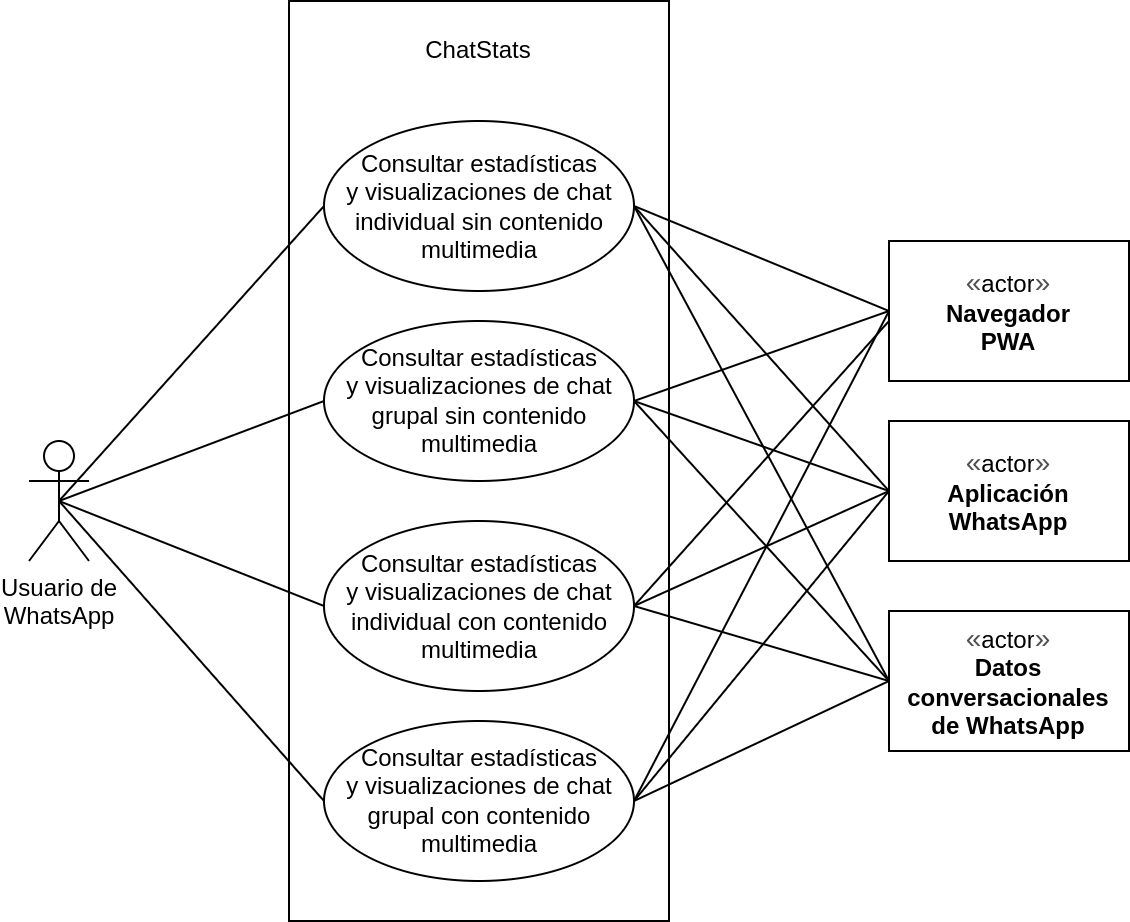

The diagram above was exported from draw.io. Its source (the exported page's mxGraphModel, read from the mxfile embedded in the PNG):
<mxGraphModel dx="2129" dy="1110" grid="1" gridSize="10" guides="1" tooltips="1" connect="1" arrows="1" fold="1" page="1" pageScale="1" pageWidth="850" pageHeight="1100" math="0" shadow="0">
  <root>
    <mxCell id="0" />
    <mxCell id="1" parent="0" />
    <mxCell id="cpRbxJG2x8q0ySG31Wiw-2" value="&lt;span style=&quot;color: rgb(77, 81, 86); font-family: arial, sans-serif; font-size: 14px; text-align: left; background-color: rgb(255, 255, 255);&quot;&gt;«&lt;/span&gt;actor&lt;span style=&quot;color: rgb(77, 81, 86); font-family: arial, sans-serif; font-size: 14px; text-align: left; background-color: rgb(255, 255, 255);&quot;&gt;»&lt;/span&gt;&lt;br&gt;&lt;b&gt;Datos conversacionales&lt;br&gt;de WhatsApp&lt;/b&gt;" style="rounded=0;whiteSpace=wrap;html=1;" parent="1" vertex="1">
      <mxGeometry x="580" y="655" width="120" height="70" as="geometry" />
    </mxCell>
    <mxCell id="cpRbxJG2x8q0ySG31Wiw-3" value="" style="rounded=0;whiteSpace=wrap;html=1;" parent="1" vertex="1">
      <mxGeometry x="280" y="350" width="190" height="460" as="geometry" />
    </mxCell>
    <mxCell id="cpRbxJG2x8q0ySG31Wiw-4" value="ChatStats" style="text;html=1;strokeColor=none;fillColor=none;align=center;verticalAlign=middle;whiteSpace=wrap;rounded=0;" parent="1" vertex="1">
      <mxGeometry x="345" y="360" width="60" height="30" as="geometry" />
    </mxCell>
    <mxCell id="cpRbxJG2x8q0ySG31Wiw-5" value="Consultar estadísticas&lt;br&gt;y visualizaciones de chat individual sin contenido multimedia" style="ellipse;whiteSpace=wrap;html=1;" parent="1" vertex="1">
      <mxGeometry x="297.5" y="410" width="155" height="85" as="geometry" />
    </mxCell>
    <mxCell id="cpRbxJG2x8q0ySG31Wiw-10" value="Usuario de&lt;br&gt;WhatsApp" style="shape=umlActor;verticalLabelPosition=bottom;verticalAlign=top;html=1;outlineConnect=0;" parent="1" vertex="1">
      <mxGeometry x="150" y="570" width="30" height="60" as="geometry" />
    </mxCell>
    <mxCell id="cpRbxJG2x8q0ySG31Wiw-11" value="" style="endArrow=none;html=1;rounded=0;entryX=0;entryY=0.5;entryDx=0;entryDy=0;exitX=0.5;exitY=0.5;exitDx=0;exitDy=0;exitPerimeter=0;" parent="1" source="cpRbxJG2x8q0ySG31Wiw-10" target="cpRbxJG2x8q0ySG31Wiw-5" edge="1">
      <mxGeometry width="50" height="50" relative="1" as="geometry">
        <mxPoint x="370" y="570" as="sourcePoint" />
        <mxPoint x="420" y="520" as="targetPoint" />
      </mxGeometry>
    </mxCell>
    <mxCell id="cpRbxJG2x8q0ySG31Wiw-12" value="" style="endArrow=none;html=1;rounded=0;entryX=0;entryY=0.5;entryDx=0;entryDy=0;exitX=1;exitY=0.5;exitDx=0;exitDy=0;" parent="1" source="cpRbxJG2x8q0ySG31Wiw-5" target="cpRbxJG2x8q0ySG31Wiw-2" edge="1">
      <mxGeometry width="50" height="50" relative="1" as="geometry">
        <mxPoint x="370" y="570" as="sourcePoint" />
        <mxPoint x="420" y="520" as="targetPoint" />
      </mxGeometry>
    </mxCell>
    <mxCell id="sX8tc-nbnCykV76KdzgI-1" value="Consultar estadísticas&lt;br&gt;y visualizaciones de chat grupal sin contenido multimedia" style="ellipse;whiteSpace=wrap;html=1;" vertex="1" parent="1">
      <mxGeometry x="297.5" y="510" width="155" height="80" as="geometry" />
    </mxCell>
    <mxCell id="sX8tc-nbnCykV76KdzgI-2" value="Consultar estadísticas&lt;br&gt;y visualizaciones de chat individual con contenido multimedia" style="ellipse;whiteSpace=wrap;html=1;" vertex="1" parent="1">
      <mxGeometry x="297.5" y="610" width="155" height="85" as="geometry" />
    </mxCell>
    <mxCell id="sX8tc-nbnCykV76KdzgI-3" value="Consultar estadísticas&lt;br&gt;y visualizaciones de chat grupal con contenido multimedia" style="ellipse;whiteSpace=wrap;html=1;" vertex="1" parent="1">
      <mxGeometry x="297.5" y="710" width="155" height="80" as="geometry" />
    </mxCell>
    <mxCell id="sX8tc-nbnCykV76KdzgI-5" value="" style="endArrow=none;html=1;rounded=0;entryX=0;entryY=0.5;entryDx=0;entryDy=0;exitX=0.5;exitY=0.5;exitDx=0;exitDy=0;exitPerimeter=0;" edge="1" parent="1" source="cpRbxJG2x8q0ySG31Wiw-10" target="sX8tc-nbnCykV76KdzgI-1">
      <mxGeometry width="50" height="50" relative="1" as="geometry">
        <mxPoint x="175" y="537.5" as="sourcePoint" />
        <mxPoint x="307.5" y="462.5" as="targetPoint" />
      </mxGeometry>
    </mxCell>
    <mxCell id="sX8tc-nbnCykV76KdzgI-6" value="" style="endArrow=none;html=1;rounded=0;entryX=0;entryY=0.5;entryDx=0;entryDy=0;exitX=0.5;exitY=0.5;exitDx=0;exitDy=0;exitPerimeter=0;" edge="1" parent="1" source="cpRbxJG2x8q0ySG31Wiw-10" target="sX8tc-nbnCykV76KdzgI-2">
      <mxGeometry width="50" height="50" relative="1" as="geometry">
        <mxPoint x="175" y="537.5" as="sourcePoint" />
        <mxPoint x="307.5" y="560" as="targetPoint" />
      </mxGeometry>
    </mxCell>
    <mxCell id="sX8tc-nbnCykV76KdzgI-7" value="" style="endArrow=none;html=1;rounded=0;entryX=0;entryY=0.5;entryDx=0;entryDy=0;exitX=0.5;exitY=0.5;exitDx=0;exitDy=0;exitPerimeter=0;" edge="1" parent="1" source="cpRbxJG2x8q0ySG31Wiw-10" target="sX8tc-nbnCykV76KdzgI-3">
      <mxGeometry width="50" height="50" relative="1" as="geometry">
        <mxPoint x="175" y="537.5" as="sourcePoint" />
        <mxPoint x="307.5" y="662.5" as="targetPoint" />
      </mxGeometry>
    </mxCell>
    <mxCell id="sX8tc-nbnCykV76KdzgI-8" value="&lt;span style=&quot;color: rgb(77, 81, 86); font-family: arial, sans-serif; font-size: 14px; text-align: left; background-color: rgb(255, 255, 255);&quot;&gt;«&lt;/span&gt;actor&lt;span style=&quot;color: rgb(77, 81, 86); font-family: arial, sans-serif; font-size: 14px; text-align: left; background-color: rgb(255, 255, 255);&quot;&gt;»&lt;/span&gt;&lt;br&gt;&lt;b&gt;Aplicación WhatsApp&lt;/b&gt;" style="rounded=0;whiteSpace=wrap;html=1;" vertex="1" parent="1">
      <mxGeometry x="580" y="560" width="120" height="70" as="geometry" />
    </mxCell>
    <mxCell id="sX8tc-nbnCykV76KdzgI-10" value="" style="endArrow=none;html=1;rounded=0;entryX=0;entryY=0.5;entryDx=0;entryDy=0;exitX=1;exitY=0.5;exitDx=0;exitDy=0;" edge="1" parent="1" source="cpRbxJG2x8q0ySG31Wiw-5" target="sX8tc-nbnCykV76KdzgI-8">
      <mxGeometry width="50" height="50" relative="1" as="geometry">
        <mxPoint x="462.5" y="462.5" as="sourcePoint" />
        <mxPoint x="570" y="565" as="targetPoint" />
      </mxGeometry>
    </mxCell>
    <mxCell id="sX8tc-nbnCykV76KdzgI-11" value="&lt;span style=&quot;color: rgb(77, 81, 86); font-family: arial, sans-serif; font-size: 14px; text-align: left; background-color: rgb(255, 255, 255);&quot;&gt;«&lt;/span&gt;actor&lt;span style=&quot;color: rgb(77, 81, 86); font-family: arial, sans-serif; font-size: 14px; text-align: left; background-color: rgb(255, 255, 255);&quot;&gt;»&lt;/span&gt;&lt;br&gt;&lt;b&gt;Navegador&lt;br&gt;PWA&lt;br&gt;&lt;/b&gt;" style="rounded=0;whiteSpace=wrap;html=1;" vertex="1" parent="1">
      <mxGeometry x="580" y="470" width="120" height="70" as="geometry" />
    </mxCell>
    <mxCell id="sX8tc-nbnCykV76KdzgI-12" value="" style="endArrow=none;html=1;rounded=0;entryX=0;entryY=0.5;entryDx=0;entryDy=0;exitX=1;exitY=0.5;exitDx=0;exitDy=0;" edge="1" parent="1" source="cpRbxJG2x8q0ySG31Wiw-5" target="sX8tc-nbnCykV76KdzgI-11">
      <mxGeometry width="50" height="50" relative="1" as="geometry">
        <mxPoint x="470" y="303.75" as="sourcePoint" />
        <mxPoint x="597.5" y="446.25" as="targetPoint" />
      </mxGeometry>
    </mxCell>
    <mxCell id="sX8tc-nbnCykV76KdzgI-13" value="" style="endArrow=none;html=1;rounded=0;entryX=0;entryY=0.5;entryDx=0;entryDy=0;exitX=1;exitY=0.5;exitDx=0;exitDy=0;" edge="1" parent="1" source="sX8tc-nbnCykV76KdzgI-1" target="sX8tc-nbnCykV76KdzgI-11">
      <mxGeometry width="50" height="50" relative="1" as="geometry">
        <mxPoint x="462.5" y="462.5" as="sourcePoint" />
        <mxPoint x="590" y="520" as="targetPoint" />
      </mxGeometry>
    </mxCell>
    <mxCell id="sX8tc-nbnCykV76KdzgI-14" value="" style="endArrow=none;html=1;rounded=0;exitX=1;exitY=0.5;exitDx=0;exitDy=0;" edge="1" parent="1" source="sX8tc-nbnCykV76KdzgI-2">
      <mxGeometry width="50" height="50" relative="1" as="geometry">
        <mxPoint x="462.5" y="560" as="sourcePoint" />
        <mxPoint x="580" y="510" as="targetPoint" />
      </mxGeometry>
    </mxCell>
    <mxCell id="sX8tc-nbnCykV76KdzgI-15" value="" style="endArrow=none;html=1;rounded=0;exitX=1;exitY=0.5;exitDx=0;exitDy=0;entryX=0;entryY=0.5;entryDx=0;entryDy=0;" edge="1" parent="1" source="sX8tc-nbnCykV76KdzgI-3" target="sX8tc-nbnCykV76KdzgI-11">
      <mxGeometry width="50" height="50" relative="1" as="geometry">
        <mxPoint x="462.5" y="662.5" as="sourcePoint" />
        <mxPoint x="590" y="520" as="targetPoint" />
      </mxGeometry>
    </mxCell>
    <mxCell id="sX8tc-nbnCykV76KdzgI-16" value="" style="endArrow=none;html=1;rounded=0;entryX=0;entryY=0.5;entryDx=0;entryDy=0;exitX=1;exitY=0.5;exitDx=0;exitDy=0;" edge="1" parent="1" source="sX8tc-nbnCykV76KdzgI-1" target="cpRbxJG2x8q0ySG31Wiw-2">
      <mxGeometry width="50" height="50" relative="1" as="geometry">
        <mxPoint x="462.5" y="462.5" as="sourcePoint" />
        <mxPoint x="590" y="700" as="targetPoint" />
      </mxGeometry>
    </mxCell>
    <mxCell id="sX8tc-nbnCykV76KdzgI-17" value="" style="endArrow=none;html=1;rounded=0;entryX=0;entryY=0.5;entryDx=0;entryDy=0;exitX=1;exitY=0.5;exitDx=0;exitDy=0;" edge="1" parent="1" source="sX8tc-nbnCykV76KdzgI-2" target="cpRbxJG2x8q0ySG31Wiw-2">
      <mxGeometry width="50" height="50" relative="1" as="geometry">
        <mxPoint x="462.5" y="560" as="sourcePoint" />
        <mxPoint x="590" y="700" as="targetPoint" />
      </mxGeometry>
    </mxCell>
    <mxCell id="sX8tc-nbnCykV76KdzgI-18" value="" style="endArrow=none;html=1;rounded=0;entryX=0;entryY=0.5;entryDx=0;entryDy=0;exitX=1;exitY=0.5;exitDx=0;exitDy=0;" edge="1" parent="1" source="sX8tc-nbnCykV76KdzgI-3" target="cpRbxJG2x8q0ySG31Wiw-2">
      <mxGeometry width="50" height="50" relative="1" as="geometry">
        <mxPoint x="462.5" y="662.5" as="sourcePoint" />
        <mxPoint x="590" y="700" as="targetPoint" />
      </mxGeometry>
    </mxCell>
    <mxCell id="sX8tc-nbnCykV76KdzgI-19" value="" style="endArrow=none;html=1;rounded=0;entryX=0;entryY=0.5;entryDx=0;entryDy=0;exitX=1;exitY=0.5;exitDx=0;exitDy=0;" edge="1" parent="1" source="sX8tc-nbnCykV76KdzgI-1" target="sX8tc-nbnCykV76KdzgI-8">
      <mxGeometry width="50" height="50" relative="1" as="geometry">
        <mxPoint x="462.5" y="462.5" as="sourcePoint" />
        <mxPoint x="590" y="605" as="targetPoint" />
      </mxGeometry>
    </mxCell>
    <mxCell id="sX8tc-nbnCykV76KdzgI-20" value="" style="endArrow=none;html=1;rounded=0;entryX=0;entryY=0.5;entryDx=0;entryDy=0;exitX=1;exitY=0.5;exitDx=0;exitDy=0;" edge="1" parent="1" source="sX8tc-nbnCykV76KdzgI-2" target="sX8tc-nbnCykV76KdzgI-8">
      <mxGeometry width="50" height="50" relative="1" as="geometry">
        <mxPoint x="462.5" y="560" as="sourcePoint" />
        <mxPoint x="590" y="605" as="targetPoint" />
      </mxGeometry>
    </mxCell>
    <mxCell id="sX8tc-nbnCykV76KdzgI-21" value="" style="endArrow=none;html=1;rounded=0;entryX=0;entryY=0.5;entryDx=0;entryDy=0;exitX=1;exitY=0.5;exitDx=0;exitDy=0;" edge="1" parent="1" source="sX8tc-nbnCykV76KdzgI-3" target="sX8tc-nbnCykV76KdzgI-8">
      <mxGeometry width="50" height="50" relative="1" as="geometry">
        <mxPoint x="462.5" y="662.5" as="sourcePoint" />
        <mxPoint x="590" y="605" as="targetPoint" />
      </mxGeometry>
    </mxCell>
  </root>
</mxGraphModel>